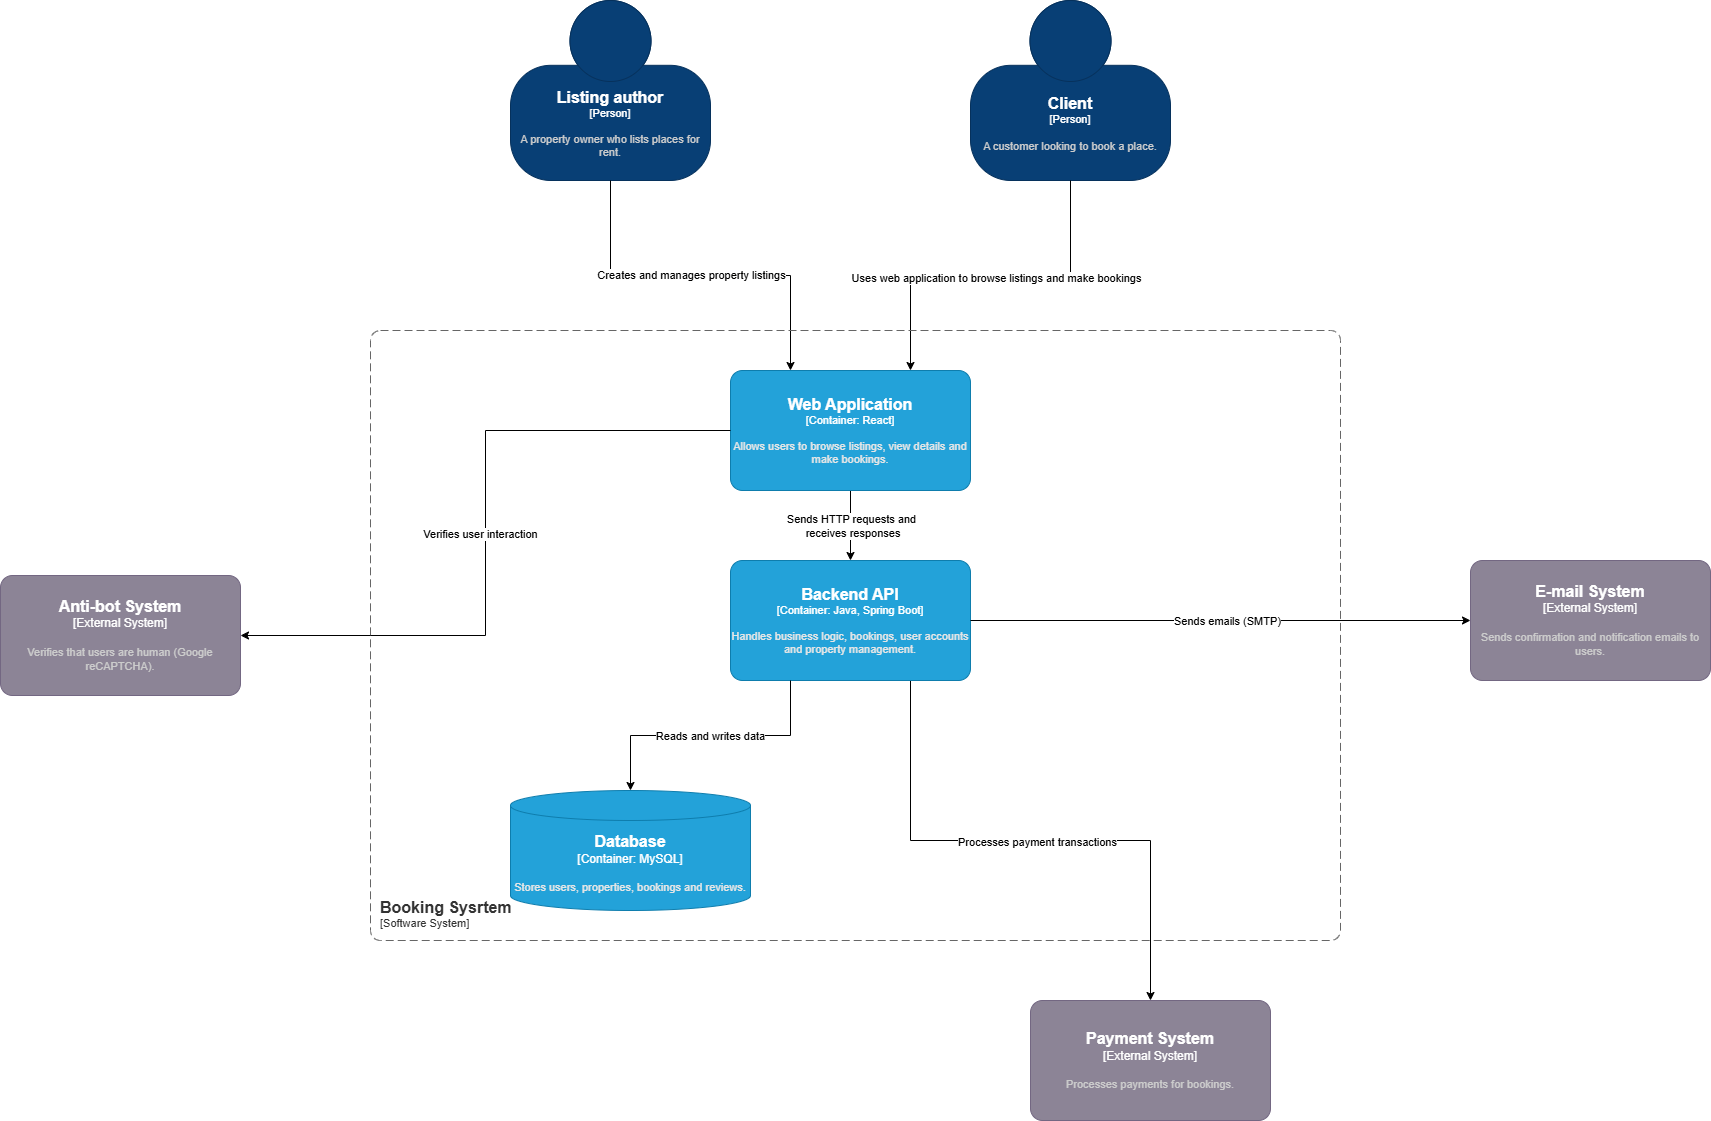

The diagram above was exported from draw.io. Its source (the exported page's mxGraphModel, read from the mxfile embedded in the PNG):
<mxGraphModel dx="2430" dy="2054" grid="1" gridSize="10" guides="1" tooltips="1" connect="1" arrows="1" fold="1" page="1" pageScale="1" pageWidth="827" pageHeight="1169" math="0" shadow="0">
  <root>
    <mxCell id="0" />
    <mxCell id="1" parent="0" />
    <mxCell id="aVI8u4DePZ18_O0a6QC6-7" edge="1" parent="1" source="aVI8u4DePZ18_O0a6QC6-1" style="edgeStyle=orthogonalEdgeStyle;rounded=0;orthogonalLoop=1;jettySize=auto;html=1;" target="aVI8u4DePZ18_O0a6QC6-6">
      <mxGeometry relative="1" as="geometry" />
    </mxCell>
    <mxCell id="aVI8u4DePZ18_O0a6QC6-8" connectable="0" parent="aVI8u4DePZ18_O0a6QC6-7" style="edgeLabel;html=1;align=center;verticalAlign=middle;resizable=0;points=[];" value="Sends HTTP requests and&lt;div&gt;&amp;nbsp;receives responses&lt;/div&gt;" vertex="1">
      <mxGeometry relative="1" as="geometry">
        <mxPoint as="offset" />
      </mxGeometry>
    </mxCell>
    <object placeholders="1" c4Name="Web Application" c4Type="Container" c4Technology="React" c4Description="Allows users to browse listings, view details and make bookings." label="&lt;font style=&quot;font-size: 16px&quot;&gt;&lt;b&gt;%c4Name%&lt;/b&gt;&lt;/font&gt;&lt;div&gt;[%c4Type%: %c4Technology%]&lt;/div&gt;&lt;br&gt;&lt;div&gt;&lt;font style=&quot;font-size: 11px&quot;&gt;&lt;font color=&quot;#E6E6E6&quot;&gt;%c4Description%&lt;/font&gt;&lt;/div&gt;" id="aVI8u4DePZ18_O0a6QC6-1">
      <mxCell parent="1" style="rounded=1;whiteSpace=wrap;html=1;fontSize=11;labelBackgroundColor=none;fillColor=#23A2D9;fontColor=#ffffff;align=center;arcSize=10;strokeColor=#0E7DAD;metaEdit=1;resizable=0;points=[[0.25,0,0],[0.5,0,0],[0.75,0,0],[1,0.25,0],[1,0.5,0],[1,0.75,0],[0.75,1,0],[0.5,1,0],[0.25,1,0],[0,0.75,0],[0,0.5,0],[0,0.25,0]];" vertex="1">
        <mxGeometry height="120" width="240" x="280" y="230" as="geometry" />
      </mxCell>
    </object>
    <object placeholders="1" c4Name="Client" c4Type="Person" c4Description="A customer looking to book a place." label="&lt;font style=&quot;font-size: 16px&quot;&gt;&lt;b&gt;%c4Name%&lt;/b&gt;&lt;/font&gt;&lt;div&gt;[%c4Type%]&lt;/div&gt;&lt;br&gt;&lt;div&gt;&lt;font style=&quot;font-size: 11px&quot;&gt;&lt;font color=&quot;#cccccc&quot;&gt;%c4Description%&lt;/font&gt;&lt;/div&gt;" id="aVI8u4DePZ18_O0a6QC6-2">
      <mxCell parent="1" style="html=1;fontSize=11;dashed=0;whiteSpace=wrap;fillColor=#083F75;strokeColor=#06315C;fontColor=#ffffff;shape=mxgraph.c4.person2;align=center;metaEdit=1;points=[[0.5,0,0],[1,0.5,0],[1,0.75,0],[0.75,1,0],[0.5,1,0],[0.25,1,0],[0,0.75,0],[0,0.5,0]];resizable=0;" vertex="1">
        <mxGeometry height="180" width="200" x="520" y="-140" as="geometry" />
      </mxCell>
    </object>
    <mxCell id="aVI8u4DePZ18_O0a6QC6-3" edge="1" parent="1" source="aVI8u4DePZ18_O0a6QC6-2" style="edgeStyle=orthogonalEdgeStyle;rounded=0;orthogonalLoop=1;jettySize=auto;html=1;entryX=0.75;entryY=0;entryDx=0;entryDy=0;entryPerimeter=0;" target="aVI8u4DePZ18_O0a6QC6-1">
      <mxGeometry relative="1" as="geometry" />
    </mxCell>
    <mxCell id="aVI8u4DePZ18_O0a6QC6-5" connectable="0" parent="aVI8u4DePZ18_O0a6QC6-3" style="edgeLabel;html=1;align=center;verticalAlign=middle;resizable=0;points=[];" value="Uses web application to browse listings and make bookings" vertex="1">
      <mxGeometry relative="1" x="-0.0286" y="2" as="geometry">
        <mxPoint as="offset" />
      </mxGeometry>
    </mxCell>
    <mxCell id="aVI8u4DePZ18_O0a6QC6-16" edge="1" parent="1" source="aVI8u4DePZ18_O0a6QC6-6" style="edgeStyle=orthogonalEdgeStyle;rounded=0;orthogonalLoop=1;jettySize=auto;html=1;exitX=0.75;exitY=1;exitDx=0;exitDy=0;exitPerimeter=0;" target="aVI8u4DePZ18_O0a6QC6-15">
      <mxGeometry relative="1" as="geometry" />
    </mxCell>
    <mxCell id="aVI8u4DePZ18_O0a6QC6-17" connectable="0" parent="aVI8u4DePZ18_O0a6QC6-16" style="edgeLabel;html=1;align=center;verticalAlign=middle;resizable=0;points=[];" value="Processes payment transactions" vertex="1">
      <mxGeometry relative="1" x="0.0203" y="-1" as="geometry">
        <mxPoint as="offset" />
      </mxGeometry>
    </mxCell>
    <object placeholders="1" c4Name="Backend API" c4Type="Container" c4Technology="Java, Spring Boot" c4Description="Handles business logic, bookings, user accounts and property management." label="&lt;font style=&quot;font-size: 16px&quot;&gt;&lt;b&gt;%c4Name%&lt;/b&gt;&lt;/font&gt;&lt;div&gt;[%c4Type%: %c4Technology%]&lt;/div&gt;&lt;br&gt;&lt;div&gt;&lt;font style=&quot;font-size: 11px&quot;&gt;&lt;font color=&quot;#E6E6E6&quot;&gt;%c4Description%&lt;/font&gt;&lt;/div&gt;" id="aVI8u4DePZ18_O0a6QC6-6">
      <mxCell parent="1" style="rounded=1;whiteSpace=wrap;html=1;fontSize=11;labelBackgroundColor=none;fillColor=#23A2D9;fontColor=#ffffff;align=center;arcSize=10;strokeColor=#0E7DAD;metaEdit=1;resizable=0;points=[[0.25,0,0],[0.5,0,0],[0.75,0,0],[1,0.25,0],[1,0.5,0],[1,0.75,0],[0.75,1,0],[0.5,1,0],[0.25,1,0],[0,0.75,0],[0,0.5,0],[0,0.25,0]];" vertex="1">
        <mxGeometry height="120" width="240" x="280" y="420" as="geometry" />
      </mxCell>
    </object>
    <object placeholders="1" c4Name="Database" c4Type="Container" c4Technology="MySQL" c4Description="Stores users, properties, bookings and reviews." label="&lt;font style=&quot;font-size: 16px&quot;&gt;&lt;b&gt;%c4Name%&lt;/b&gt;&lt;/font&gt;&lt;div&gt;[%c4Type%:&amp;nbsp;%c4Technology%]&lt;/div&gt;&lt;br&gt;&lt;div&gt;&lt;font style=&quot;font-size: 11px&quot;&gt;&lt;font color=&quot;#E6E6E6&quot;&gt;%c4Description%&lt;/font&gt;&lt;/div&gt;" id="aVI8u4DePZ18_O0a6QC6-12">
      <mxCell parent="1" style="shape=cylinder3;size=15;whiteSpace=wrap;html=1;boundedLbl=1;rounded=0;labelBackgroundColor=none;fillColor=#23A2D9;fontSize=12;fontColor=#ffffff;align=center;strokeColor=#0E7DAD;metaEdit=1;points=[[0.5,0,0],[1,0.25,0],[1,0.5,0],[1,0.75,0],[0.5,1,0],[0,0.75,0],[0,0.5,0],[0,0.25,0]];resizable=0;" vertex="1">
        <mxGeometry height="120" width="240" x="60" y="650" as="geometry" />
      </mxCell>
    </object>
    <mxCell id="aVI8u4DePZ18_O0a6QC6-13" edge="1" parent="1" source="aVI8u4DePZ18_O0a6QC6-6" style="edgeStyle=orthogonalEdgeStyle;rounded=0;orthogonalLoop=1;jettySize=auto;html=1;exitX=0.25;exitY=1;exitDx=0;exitDy=0;exitPerimeter=0;entryX=0.5;entryY=0;entryDx=0;entryDy=0;entryPerimeter=0;" target="aVI8u4DePZ18_O0a6QC6-12">
      <mxGeometry relative="1" as="geometry" />
    </mxCell>
    <mxCell id="aVI8u4DePZ18_O0a6QC6-14" connectable="0" parent="aVI8u4DePZ18_O0a6QC6-13" style="edgeLabel;html=1;align=center;verticalAlign=middle;resizable=0;points=[];" value="Reads and writes data" vertex="1">
      <mxGeometry relative="1" x="0.0101" as="geometry">
        <mxPoint as="offset" />
      </mxGeometry>
    </mxCell>
    <object placeholders="1" c4Name="Payment System" c4Type="External System" c4Description="Processes payments for bookings." label="&lt;font style=&quot;font-size: 16px&quot;&gt;&lt;b&gt;%c4Name%&lt;/b&gt;&lt;/font&gt;&lt;div&gt;[%c4Type%]&lt;/div&gt;&lt;br&gt;&lt;div&gt;&lt;font style=&quot;font-size: 11px&quot;&gt;&lt;font color=&quot;#cccccc&quot;&gt;%c4Description%&lt;/font&gt;&lt;/div&gt;" id="aVI8u4DePZ18_O0a6QC6-15">
      <mxCell parent="1" style="rounded=1;whiteSpace=wrap;html=1;labelBackgroundColor=none;fillColor=#8C8496;fontColor=#ffffff;align=center;arcSize=10;strokeColor=#736782;metaEdit=1;resizable=0;points=[[0.25,0,0],[0.5,0,0],[0.75,0,0],[1,0.25,0],[1,0.5,0],[1,0.75,0],[0.75,1,0],[0.5,1,0],[0.25,1,0],[0,0.75,0],[0,0.5,0],[0,0.25,0]];" vertex="1">
        <mxGeometry height="120" width="240" x="580" y="860" as="geometry" />
      </mxCell>
    </object>
    <object placeholders="1" c4Name="Listing author" c4Type="Person" c4Description="A property owner who lists places for rent." label="&lt;font style=&quot;font-size: 16px&quot;&gt;&lt;b&gt;%c4Name%&lt;/b&gt;&lt;/font&gt;&lt;div&gt;[%c4Type%]&lt;/div&gt;&lt;br&gt;&lt;div&gt;&lt;font style=&quot;font-size: 11px&quot;&gt;&lt;font color=&quot;#cccccc&quot;&gt;%c4Description%&lt;/font&gt;&lt;/div&gt;" id="aVI8u4DePZ18_O0a6QC6-18">
      <mxCell parent="1" style="html=1;fontSize=11;dashed=0;whiteSpace=wrap;fillColor=#083F75;strokeColor=#06315C;fontColor=#ffffff;shape=mxgraph.c4.person2;align=center;metaEdit=1;points=[[0.5,0,0],[1,0.5,0],[1,0.75,0],[0.75,1,0],[0.5,1,0],[0.25,1,0],[0,0.75,0],[0,0.5,0]];resizable=0;" vertex="1">
        <mxGeometry height="180" width="200" x="60" y="-140" as="geometry" />
      </mxCell>
    </object>
    <mxCell id="aVI8u4DePZ18_O0a6QC6-19" edge="1" parent="1" source="aVI8u4DePZ18_O0a6QC6-18" style="edgeStyle=orthogonalEdgeStyle;rounded=0;orthogonalLoop=1;jettySize=auto;html=1;entryX=0.25;entryY=0;entryDx=0;entryDy=0;entryPerimeter=0;exitX=0.5;exitY=1;exitDx=0;exitDy=0;exitPerimeter=0;" target="aVI8u4DePZ18_O0a6QC6-1">
      <mxGeometry relative="1" as="geometry" />
    </mxCell>
    <mxCell id="aVI8u4DePZ18_O0a6QC6-20" connectable="0" parent="aVI8u4DePZ18_O0a6QC6-19" style="edgeLabel;html=1;align=center;verticalAlign=middle;resizable=0;points=[];" value="Creates and manages property listings" vertex="1">
      <mxGeometry relative="1" x="-0.0539" y="1" as="geometry">
        <mxPoint as="offset" />
      </mxGeometry>
    </mxCell>
    <object placeholders="1" c4Name="E-mail System" c4Type="External System" c4Description="Sends confirmation and notification emails to users." label="&lt;font style=&quot;font-size: 16px&quot;&gt;&lt;b&gt;%c4Name%&lt;/b&gt;&lt;/font&gt;&lt;div&gt;[%c4Type%]&lt;/div&gt;&lt;br&gt;&lt;div&gt;&lt;font style=&quot;font-size: 11px&quot;&gt;&lt;font color=&quot;#cccccc&quot;&gt;%c4Description%&lt;/font&gt;&lt;/div&gt;" id="aVI8u4DePZ18_O0a6QC6-21">
      <mxCell parent="1" style="rounded=1;whiteSpace=wrap;html=1;labelBackgroundColor=none;fillColor=#8C8496;fontColor=#ffffff;align=center;arcSize=10;strokeColor=#736782;metaEdit=1;resizable=0;points=[[0.25,0,0],[0.5,0,0],[0.75,0,0],[1,0.25,0],[1,0.5,0],[1,0.75,0],[0.75,1,0],[0.5,1,0],[0.25,1,0],[0,0.75,0],[0,0.5,0],[0,0.25,0]];" vertex="1">
        <mxGeometry height="120" width="240" x="1020" y="420" as="geometry" />
      </mxCell>
    </object>
    <object placeholders="1" c4Name="Anti-bot System" c4Type="External System" c4Description="Verifies that users are human (Google reCAPTCHA)." label="&lt;font style=&quot;font-size: 16px&quot;&gt;&lt;b&gt;%c4Name%&lt;/b&gt;&lt;/font&gt;&lt;div&gt;[%c4Type%]&lt;/div&gt;&lt;br&gt;&lt;div&gt;&lt;font style=&quot;font-size: 11px&quot;&gt;&lt;font color=&quot;#cccccc&quot;&gt;%c4Description%&lt;/font&gt;&lt;/div&gt;" id="aVI8u4DePZ18_O0a6QC6-22">
      <mxCell parent="1" style="rounded=1;whiteSpace=wrap;html=1;labelBackgroundColor=none;fillColor=#8C8496;fontColor=#ffffff;align=center;arcSize=10;strokeColor=#736782;metaEdit=1;resizable=0;points=[[0.25,0,0],[0.5,0,0],[0.75,0,0],[1,0.25,0],[1,0.5,0],[1,0.75,0],[0.75,1,0],[0.5,1,0],[0.25,1,0],[0,0.75,0],[0,0.5,0],[0,0.25,0]];" vertex="1">
        <mxGeometry height="120" width="240" x="-450" y="435" as="geometry" />
      </mxCell>
    </object>
    <mxCell id="aVI8u4DePZ18_O0a6QC6-23" edge="1" parent="1" source="aVI8u4DePZ18_O0a6QC6-6" style="edgeStyle=orthogonalEdgeStyle;rounded=0;orthogonalLoop=1;jettySize=auto;html=1;exitX=1;exitY=0.5;exitDx=0;exitDy=0;exitPerimeter=0;entryX=0;entryY=0.5;entryDx=0;entryDy=0;entryPerimeter=0;" target="aVI8u4DePZ18_O0a6QC6-21">
      <mxGeometry relative="1" as="geometry" />
    </mxCell>
    <mxCell id="aVI8u4DePZ18_O0a6QC6-24" connectable="0" parent="aVI8u4DePZ18_O0a6QC6-23" style="edgeLabel;html=1;align=center;verticalAlign=middle;resizable=0;points=[];" value="Sends emails (SMTP)" vertex="1">
      <mxGeometry relative="1" x="0.0253" as="geometry">
        <mxPoint as="offset" />
      </mxGeometry>
    </mxCell>
    <mxCell id="aVI8u4DePZ18_O0a6QC6-25" edge="1" parent="1" source="aVI8u4DePZ18_O0a6QC6-1" style="edgeStyle=orthogonalEdgeStyle;rounded=0;orthogonalLoop=1;jettySize=auto;html=1;exitX=0;exitY=0.5;exitDx=0;exitDy=0;exitPerimeter=0;entryX=1;entryY=0.5;entryDx=0;entryDy=0;entryPerimeter=0;" target="aVI8u4DePZ18_O0a6QC6-22">
      <mxGeometry relative="1" as="geometry" />
    </mxCell>
    <mxCell id="aVI8u4DePZ18_O0a6QC6-26" connectable="0" parent="aVI8u4DePZ18_O0a6QC6-25" style="edgeLabel;html=1;align=center;verticalAlign=middle;resizable=0;points=[];" value="Verifies user interaction" vertex="1">
      <mxGeometry relative="1" x="-0.0021" y="-6" as="geometry">
        <mxPoint y="1" as="offset" />
      </mxGeometry>
    </mxCell>
    <object placeholders="1" c4Name="Booking Sysrtem" c4Type="SystemScopeBoundary" c4Application="Software System" label="&lt;font style=&quot;font-size: 16px&quot;&gt;&lt;b&gt;&lt;div style=&quot;text-align: left&quot;&gt;%c4Name%&lt;/div&gt;&lt;/b&gt;&lt;/font&gt;&lt;div style=&quot;text-align: left&quot;&gt;[%c4Application%]&lt;/div&gt;" id="aVI8u4DePZ18_O0a6QC6-27">
      <mxCell parent="1" style="rounded=1;fontSize=11;whiteSpace=wrap;html=1;dashed=1;arcSize=20;fillColor=none;strokeColor=#666666;fontColor=#333333;labelBackgroundColor=none;align=left;verticalAlign=bottom;labelBorderColor=none;spacingTop=0;spacing=10;dashPattern=8 4;metaEdit=1;rotatable=0;perimeter=rectanglePerimeter;noLabel=0;labelPadding=0;allowArrows=0;connectable=0;expand=0;recursiveResize=0;editable=1;pointerEvents=0;absoluteArcSize=1;points=[[0.25,0,0],[0.5,0,0],[0.75,0,0],[1,0.25,0],[1,0.5,0],[1,0.75,0],[0.75,1,0],[0.5,1,0],[0.25,1,0],[0,0.75,0],[0,0.5,0],[0,0.25,0]];" vertex="1">
        <mxGeometry height="610" width="970" x="-80" y="190" as="geometry" />
      </mxCell>
    </object>
  </root>
</mxGraphModel>